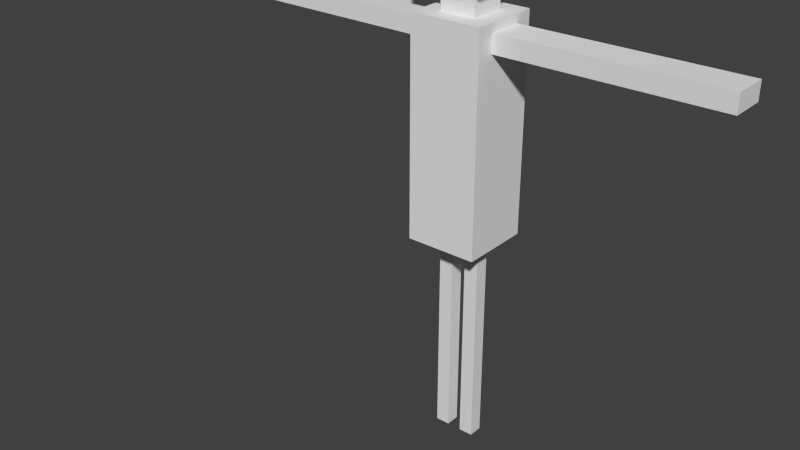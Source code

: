 # Source: Test.blend  (saved by Blender 2.70.0; exported with 4.5.12 LTS)
import bpy
from mathutils import Matrix  # noqa: F401  (used for matrix-valued properties, if any)

bpy.ops.wm.read_factory_settings(use_empty=True)
scene = bpy.context.scene
scene.name = 'Scene'

# ---- collections
col_collection_1 = bpy.data.collections.new('Collection 1'); scene.collection.children.link(col_collection_1)

# ---- world
world_world = bpy.data.worlds.new('World'); scene.world = world_world
world_world.color = (0.05088, 0.05088, 0.05088)
world_world.use_sun_shadow = False
world_world.sun_shadow_jitter_overblur = 0.0
world_world.cycles.sampling_method = 'MANUAL'
world_world.cycles.sample_map_resolution = 256

# ---- meshes
me_cube = bpy.data.meshes.new('Cube')
me_cube.from_pydata([(-0.5, -0.5, 3.0), (-0.5, 0.5, 3.0), (0.5, 0.5, 3.0), (0.5, -0.5, 3.0), (-0.5, -0.5, 4.5), (-0.5, 0.5, 4.5), (0.5, 0.5, 4.5), (0.5, -0.5, 4.5), (-0.5, -0.5, 6.0), (-0.5, 0.5, 6.0), (0.5, 0.5, 6.0), (0.5, -0.5, 6.0), (-0.5, -0.5, 5.5), (0.5, -0.5, 5.5), (0.5, 0.5, 5.5), (-0.5, 0.5, 5.5), (-0.25, -0.25, 6.0), (-0.25, 0.25, 6.0), (0.25, 0.25, 6.0), (0.25, -0.25, 6.0), (-0.25, -0.25, 6.5), (-0.25, 0.25, 6.5), (0.25, 0.25, 6.5), (0.25, -0.25, 6.5), (-0.5, -0.5, 6.5), (-0.5, 0.5, 6.5), (0.5, 0.5, 6.5), (0.5, -0.5, 6.5), (-0.5, -0.5, 7.25), (-0.5, 0.5, 7.25), (0.5, 0.5, 7.25), (0.5, -0.5, 7.25), (0.5, 0.25, 5.875), (0.5, -0.25, 5.875), (0.5, -0.25, 5.625), (0.5, 0.25, 5.625), (2.0, 0.25, 5.875), (2.0, -0.25, 5.875), (2.0, -0.25, 5.625), (2.0, 0.25, 5.625), (3.5, 0.25, 5.875), (3.5, -0.25, 5.875), (3.5, -0.25, 5.625), (3.5, 0.25, 5.625), (-0.5, -0.25, 5.875), (-0.5, 0.25, 5.875), (-0.5, -0.25, 5.625), (-0.5, 0.25, 5.625), (-2.0, -0.25, 5.875), (-2.0, 0.25, 5.875), (-2.0, -0.25, 5.625), (-2.0, 0.25, 5.625), (-3.5, -0.25, 5.875), (-3.5, 0.25, 5.875), (-3.5, -0.25, 5.625), (-3.5, 0.25, 5.625), (-0.5, 0.1, 3.0), (-0.5, -0.1, 3.0), (0.3, 0.5, 3.0), (0.1, 0.5, 3.0), (-0.1, 0.5, 3.0), (-0.3, 0.5, 3.0), (0.5, -0.1, 3.0), (0.5, 0.1, 3.0), (-0.3, -0.5, 3.0), (-0.1, -0.5, 3.0), (0.1, -0.5, 3.0), (0.3, -0.5, 3.0), (-0.3, -0.1, 3.0), (-0.1, -0.1, 3.0), (0.1, -0.1, 3.0), (0.3, -0.1, 3.0), (-0.3, 0.1, 3.0), (-0.1, 0.1, 3.0), (0.1, 0.1, 3.0), (0.3, 0.1, 3.0), (-0.3, -0.1, 1.5), (-0.1, -0.1, 1.5), (0.1, -0.1, 1.5), (0.3, -0.1, 1.5), (-0.3, 0.1, 1.5), (-0.1, 0.1, 1.5), (0.1, 0.1, 1.5), (0.3, 0.1, 1.5), (-0.3, -0.1, 0.0), (-0.1, -0.1, 0.0), (0.1, -0.1, 0.0), (0.3, -0.1, 0.0), (-0.3, 0.1, 0.0), (-0.1, 0.1, 0.0), (0.1, 0.1, 0.0), (0.3, 0.1, 0.0)], [], [(4, 5, 1, 56, 57, 0), (5, 6, 2, 58, 59, 60, 61, 1), (6, 7, 3, 62, 63, 2), (7, 4, 0, 64, 65, 66, 67, 3), (1, 61, 72, 56), (12, 13, 11, 8), (8, 11, 19, 16), (13, 14, 35, 34), (14, 15, 9, 10), (15, 12, 46, 47), (4, 7, 13, 12), (7, 6, 14, 13), (6, 5, 15, 14), (5, 4, 12, 15), (16, 19, 23, 20), (11, 10, 18, 19), (10, 9, 17, 18), (9, 8, 16, 17), (20, 23, 27, 24), (19, 18, 22, 23), (18, 17, 21, 22), (17, 16, 20, 21), (24, 27, 31, 28), (23, 22, 26, 27), (22, 21, 25, 26), (21, 20, 24, 25), (31, 30, 29, 28), (27, 26, 30, 31), (26, 25, 29, 30), (25, 24, 28, 29), (34, 35, 39, 38), (14, 10, 32, 35), (11, 13, 34, 33), (10, 11, 33, 32), (38, 39, 43, 42), (35, 32, 36, 39), (33, 34, 38, 37), (32, 33, 37, 36), (42, 43, 40, 41), (39, 36, 40, 43), (37, 38, 42, 41), (36, 37, 41, 40), (47, 46, 50, 51), (12, 8, 44, 46), (9, 15, 47, 45), (8, 9, 45, 44), (51, 50, 54, 55), (46, 44, 48, 50), (45, 47, 51, 49), (44, 45, 49, 48), (55, 54, 52, 53), (50, 48, 52, 54), (49, 51, 55, 53), (48, 49, 53, 52), (0, 57, 68, 64), (71, 75, 63, 62), (64, 68, 69, 65), (65, 69, 70, 66), (66, 70, 71, 67), (57, 56, 72, 68), (70, 74, 82, 78), (69, 73, 74, 70), (75, 71, 79, 83), (72, 61, 60, 73), (73, 60, 59, 74), (74, 59, 58, 75), (67, 71, 62, 3), (75, 58, 2, 63), (78, 82, 90, 86), (83, 79, 87, 91), (73, 69, 77, 81), (68, 72, 80, 76), (74, 75, 83, 82), (72, 73, 81, 80), (71, 70, 78, 79), (69, 68, 76, 77), (84, 88, 89, 85), (86, 90, 91, 87), (81, 77, 85, 89), (76, 80, 88, 84), (82, 83, 91, 90), (80, 81, 89, 88), (79, 78, 86, 87), (77, 76, 84, 85)])
_uv = me_cube.uv_layers.new(name='UVMap')
_uv.uv.foreach_set('vector', [0.2439, 0.4878, 0.2439, 0.6504, 0.0, 0.6504, 0.0, 0.5854, 0.0, 0.5528, 0.0, 0.4878, 0.1626, 0.2439, 1.938e-08, 0.2439, 0.0, 3.877e-08, 0.03252, 3.877e-08, 0.06504, 3.877e-08, 0.09756, 3.877e-08, 0.1301, 3.877e-08, 0.1626, 0.0, 0.3252, 0.2439, 0.1626, 0.2439, 0.1626, 0.0, 0.2276, 3.877e-08, 0.2602, 3.877e-08, 0.3252, 3.877e-08, 0.4878, 0.2439, 0.3252, 0.2439, 0.3252, 0.0, 0.3577, 0.0, 0.3902, 0.0, 0.4228, 0.0, 0.4553, 0.0, 0.4878, 0.0, 0.4878, 0.6504, 0.4878, 0.6179, 0.5528, 0.6179, 0.5528, 0.6504, 0.3252, 0.4065, 0.4878, 0.4065, 0.4878, 0.4878, 0.3252, 0.4878, 0.4878, 0.813, 0.4878, 0.6504, 0.5285, 0.6911, 0.5285, 0.7724, 0.1626, 0.4065, 0.3252, 0.4065, 0.2846, 0.4268, 0.2033, 0.4268, 3.877e-08, 0.4065, 0.1626, 0.4065, 0.1626, 0.4878, 4.846e-08, 0.4878, 0.4065, 0.6504, 0.4065, 0.4878, 0.4268, 0.5285, 0.4268, 0.6098, 0.3252, 0.2439, 0.4878, 0.2439, 0.4878, 0.4065, 0.3252, 0.4065, 0.1626, 0.2439, 0.3252, 0.2439, 0.3252, 0.4065, 0.1626, 0.4065, 1.938e-08, 0.2439, 0.1626, 0.2439, 0.1626, 0.4065, 3.877e-08, 0.4065, 0.2439, 0.6504, 0.2439, 0.4878, 0.4065, 0.4878, 0.4065, 0.6504, 0.5691, 0.813, 0.6504, 0.813, 0.6504, 0.8943, 0.5691, 0.8943, 0.4878, 0.6504, 0.6504, 0.6504, 0.6098, 0.6911, 0.5285, 0.6911, 0.6504, 0.6504, 0.6504, 0.813, 0.6098, 0.7724, 0.6098, 0.6911, 0.6504, 0.813, 0.4878, 0.813, 0.5285, 0.7724, 0.6098, 0.7724, 0.7724, 0.7724, 0.7724, 0.6911, 0.813, 0.6504, 0.813, 0.813, 0.0813, 0.8537, 0.1626, 0.8537, 0.1626, 0.935, 0.0813, 0.935, 0.4878, 0.813, 0.5691, 0.813, 0.5691, 0.8943, 0.4878, 0.8943, 0.0, 0.935, 0.0, 0.8537, 0.0813, 0.8537, 0.0813, 0.935, 0.4878, 0.7317, 0.4878, 0.8943, 0.3659, 0.8943, 0.3659, 0.7317, 0.7724, 0.6911, 0.6911, 0.6911, 0.6504, 0.6504, 0.813, 0.6504, 0.6911, 0.6911, 0.6911, 0.7724, 0.6504, 0.813, 0.6504, 0.6504, 0.6911, 0.7724, 0.7724, 0.7724, 0.813, 0.813, 0.6504, 0.813, 0.6504, 0.4878, 0.813, 0.4878, 0.813, 0.6504, 0.6504, 0.6504, 0.6504, 0.813, 0.813, 0.813, 0.813, 0.935, 0.6504, 0.935, 1.938e-08, 0.7317, 0.1626, 0.7317, 0.1626, 0.8537, 0.0, 0.8537, 0.2033, 0.7317, 0.3659, 0.7317, 0.3659, 0.8537, 0.2033, 0.8537, 4.846e-09, 0.7317, 0.0, 0.6504, 0.2439, 0.6504, 0.2439, 0.7317, 0.3252, 0.4065, 0.3252, 0.4878, 0.2846, 0.4675, 0.2846, 0.4268, 0.1626, 0.4878, 0.1626, 0.4065, 0.2033, 0.4268, 0.2033, 0.4675, 0.3252, 0.4878, 0.1626, 0.4878, 0.2033, 0.4675, 0.2846, 0.4675, 0.2439, 0.7317, 0.2439, 0.6504, 0.4878, 0.6504, 0.4878, 0.7317, 0.8537, 0.4878, 0.813, 0.4878, 0.813, 0.2439, 0.8537, 0.2439, 0.7317, 0.0, 0.7724, 0.0, 0.7724, 0.2439, 0.7317, 0.2439, 0.5691, 0.0, 0.6504, 4.846e-09, 0.6504, 0.2439, 0.5691, 0.2439, 1.0, 0.4878, 1.0, 0.5691, 0.9593, 0.5691, 0.9593, 0.4878, 0.8537, 0.2439, 0.813, 0.2439, 0.813, 0.0, 0.8537, 0.0, 0.7317, 0.2439, 0.7724, 0.2439, 0.7724, 0.4878, 0.7317, 0.4878, 0.5691, 0.2439, 0.6504, 0.2439, 0.6504, 0.4878, 0.5691, 0.4878, 0.7317, 0.4878, 0.6504, 0.4878, 0.6504, 0.2439, 0.7317, 0.2439, 0.4065, 0.4878, 0.4878, 0.4878, 0.4675, 0.5285, 0.4268, 0.5285, 0.4878, 0.6504, 0.4065, 0.6504, 0.4268, 0.6098, 0.4675, 0.6098, 0.4878, 0.4878, 0.4878, 0.6504, 0.4675, 0.6098, 0.4675, 0.5285, 0.7317, 0.2439, 0.6504, 0.2439, 0.6504, 0.0, 0.7317, 0.0, 0.813, 0.4878, 0.7724, 0.4878, 0.7724, 0.2439, 0.813, 0.2439, 0.8943, 0.4878, 0.8537, 0.4878, 0.8537, 0.2439, 0.8943, 0.2439, 0.5691, 0.4878, 0.4878, 0.4878, 0.4878, 0.2439, 0.5691, 0.2439, 0.2846, 0.8537, 0.3659, 0.8537, 0.3659, 0.8943, 0.2846, 0.8943, 0.813, 0.2439, 0.7724, 0.2439, 0.7724, 0.0, 0.813, 0.0, 0.8943, 0.2439, 0.8537, 0.2439, 0.8537, 0.0, 0.8943, 0.0, 0.5691, 0.2439, 0.4878, 0.2439, 0.4878, 0.0, 0.5691, 0.0, 0.6504, 0.6504, 0.5854, 0.6504, 0.5854, 0.6179, 0.6504, 0.6179, 0.5854, 0.5203, 0.5528, 0.5203, 0.5528, 0.4878, 0.5854, 0.4878, 0.6504, 0.6179, 0.5854, 0.6179, 0.5854, 0.5854, 0.6504, 0.5854, 0.6504, 0.5854, 0.5854, 0.5854, 0.5854, 0.5528, 0.6504, 0.5528, 0.6504, 0.5528, 0.5854, 0.5528, 0.5854, 0.5203, 0.6504, 0.5203, 0.5854, 0.6504, 0.5528, 0.6504, 0.5528, 0.6179, 0.5854, 0.6179, 0.6504, 0.9024, 0.6504, 0.935, 0.4065, 0.935, 0.4065, 0.9024, 0.5854, 0.5854, 0.5528, 0.5854, 0.5528, 0.5528, 0.5854, 0.5528, 0.8455, 0.9756, 0.813, 0.9756, 0.813, 0.7317, 0.8455, 0.7317, 0.5528, 0.6179, 0.4878, 0.6179, 0.4878, 0.5854, 0.5528, 0.5854, 0.5528, 0.5854, 0.4878, 0.5854, 0.4878, 0.5528, 0.5528, 0.5528, 0.5528, 0.5528, 0.4878, 0.5528, 0.4878, 0.5203, 0.5528, 0.5203, 0.6504, 0.5203, 0.5854, 0.5203, 0.5854, 0.4878, 0.6504, 0.4878, 0.5528, 0.5203, 0.4878, 0.5203, 0.4878, 0.4878, 0.5528, 0.4878, 0.4065, 0.9024, 0.4065, 0.935, 0.1626, 0.935, 0.1626, 0.9024, 0.8455, 0.7317, 0.813, 0.7317, 0.813, 0.4878, 0.8455, 0.4878, 0.8862, 0.9756, 0.8537, 0.9756, 0.8537, 0.7317, 0.8862, 0.7317, 0.6504, 0.935, 0.6504, 0.9675, 0.4065, 0.9675, 0.4065, 0.935, 0.9268, 0.4878, 0.8943, 0.4878, 0.8943, 0.2439, 0.9268, 0.2439, 0.9593, 0.4878, 0.9268, 0.4878, 0.9268, 0.2439, 0.9593, 0.2439, 0.9593, 0.9756, 0.9268, 0.9756, 0.9268, 0.7317, 0.9593, 0.7317, 0.9268, 0.9756, 0.8943, 0.9756, 0.8943, 0.7317, 0.9268, 0.7317, 0.2033, 0.7967, 0.1707, 0.7967, 0.1707, 0.7642, 0.2033, 0.7642, 0.2033, 0.7642, 0.1707, 0.7642, 0.1707, 0.7317, 0.2033, 0.7317, 0.8862, 0.7317, 0.8537, 0.7317, 0.8537, 0.4878, 0.8862, 0.4878, 0.4065, 0.935, 0.4065, 0.9675, 0.1626, 0.9675, 0.1626, 0.935, 0.9268, 0.2439, 0.8943, 0.2439, 0.8943, 3.029e-09, 0.9268, 0.0, 0.9593, 0.2439, 0.9268, 0.2439, 0.9268, 3.029e-09, 0.9593, 0.0, 0.9593, 0.7317, 0.9268, 0.7317, 0.9268, 0.4878, 0.9593, 0.4878, 0.9268, 0.7317, 0.8943, 0.7317, 0.8943, 0.4878, 0.9268, 0.4878])
me_cube.use_remesh_preserve_volume = False
me_cube.use_remesh_preserve_attributes = False
me_cube.use_mirror_vertex_groups = False
me_cube.update()
arm_armature_001 = bpy.data.armatures.new('Armature.001')  # bones are not reproduced

# ---- objects
ob_armature = bpy.data.objects.new('Armature', arm_armature_001)
ob_cube = bpy.data.objects.new('Cube', me_cube)

# ---- transforms, parenting, visibility, modifiers, constraints
ob_armature.location = (0.0, 0.0, 0.0)
ob_armature.show_in_front = True
ob_armature.lineart.crease_threshold = 0.0
ob_cube.location = (0.0, 0.0, 0.0)
ob_cube.lineart.crease_threshold = 0.0
_vg = ob_cube.vertex_groups.new(name='Lower Back')
for _i, _w in zip([0, 1, 2, 3, 4, 5, 6, 7, 56, 57, 58, 59, 60, 61, 62, 63, 64, 65, 66, 67, 68, 69, 70, 71, 72, 73, 74, 75], [1.0, 1.0, 1.0, 1.0, 1.0, 1.0, 1.0, 1.0, 1.0, 1.0, 1.0, 1.0, 1.0, 1.0, 1.0, 1.0, 1.0, 1.0, 1.0, 1.0, 1.0, 1.0, 1.0, 1.0, 1.0, 1.0, 1.0, 1.0]): _vg.add([_i], _w, 'REPLACE')
_vg = ob_cube.vertex_groups.new(name='Middle Back')
for _i, _w in zip([4, 5, 6, 7, 12, 13, 14, 15], [1.0, 1.0, 1.0, 1.0, 1.0, 1.0, 0.9866, 0.9467]): _vg.add([_i], _w, 'REPLACE')
_vg = ob_cube.vertex_groups.new(name='Upper Back')
for _i, _w in zip([8, 9, 10, 11, 12, 13, 14, 15, 16, 17, 18, 19, 32, 33, 34, 35, 44, 45, 46, 47], [0.9966, 1.0, 1.0, 0.9999, 1.0, 0.9998, 0.9995, 1.0, 1.0, 1.0, 1.0, 1.0, 1.0, 1.0, 1.0, 1.0, 1.0, 1.0, 1.0, 1.0]): _vg.add([_i], _w, 'REPLACE')
_vg = ob_cube.vertex_groups.new(name='Neck')
for _i, _w in zip([16, 17, 18, 19, 20, 21, 22, 23], [0.9817, 1.0, 1.0, 1.0, 1.0, 1.0, 1.0, 0.9996]): _vg.add([_i], _w, 'REPLACE')
_vg = ob_cube.vertex_groups.new(name='Head')
for _i, _w in zip([20, 21, 22, 23, 24, 25, 26, 27, 28, 29, 30, 31], [1.0, 1.0, 1.0, 1.0, 1.0, 1.0, 1.0, 1.0, 1.0, 1.0, 1.0, 0.9722]): _vg.add([_i], _w, 'REPLACE')
_vg = ob_cube.vertex_groups.new(name='Left Shoulder')
_vg.add([10, 11, 13, 14, 32, 33, 34, 35], 1.0, 'REPLACE')
_vg = ob_cube.vertex_groups.new(name='Left Bicep')
_vg.add([32, 33, 34, 35, 36, 37, 38, 39], 1.0, 'REPLACE')
_vg = ob_cube.vertex_groups.new(name='Left Forearm')
for _i, _w in zip([36, 37, 38, 39, 40, 41, 42, 43], [1.0, 1.0, 1.0, 1.0, 1.0, 1.0, 1.0, 1.0]): _vg.add([_i], _w, 'REPLACE')
_vg = ob_cube.vertex_groups.new(name='Right Shoulder')
for _i, _w in zip([8, 9, 12, 15, 44, 45, 46, 47], [1.0, 0.9999, 0.9996, 1.0, 1.0, 1.0, 1.0, 1.0]): _vg.add([_i], _w, 'REPLACE')
_vg = ob_cube.vertex_groups.new(name='Right Bicep')
for _i, _w in zip([5, 6, 44, 45, 46, 47, 48, 49, 50, 51], [0.001445, 0.04642, 1.0, 1.0, 1.0, 1.0, 0.9998, 1.0, 1.0, 1.0]): _vg.add([_i], _w, 'REPLACE')
_vg = ob_cube.vertex_groups.new(name='Right Forearm')
for _i, _w in zip([48, 49, 50, 51, 52, 53, 54, 55], [1.0, 1.0, 1.0, 1.0, 1.0, 1.0, 0.9999, 1.0]): _vg.add([_i], _w, 'REPLACE')
_vg = ob_cube.vertex_groups.new(name='Left Hip')
for _i, _w in zip([2, 3, 58, 59, 62, 63, 66, 67, 70, 71, 74, 75], [1.0, 1.0, 1.0, 1.0, 1.0, 1.0, 1.0, 0.9278, 1.0, 1.0, 1.0, 1.0]): _vg.add([_i], _w, 'REPLACE')
_vg = ob_cube.vertex_groups.new(name='Left Thigh')
for _i, _w in zip([70, 71, 74, 75, 78, 79, 82, 83], [0.9993, 1.0, 1.0, 1.0, 1.0, 1.0, 0.9893, 1.0]): _vg.add([_i], _w, 'REPLACE')
_vg = ob_cube.vertex_groups.new(name='Left Calf')
for _i, _w in zip([78, 79, 82, 83, 86, 87, 90, 91], [1.0, 1.0, 1.0, 0.9972, 1.0, 1.0, 1.0, 1.0]): _vg.add([_i], _w, 'REPLACE')
_vg = ob_cube.vertex_groups.new(name='Right Hip')
for _i, _w in zip([0, 1, 56, 57, 60, 61, 64, 65, 68, 69, 72, 73], [1.0, 1.0, 1.0, 1.0, 1.0, 1.0, 1.0, 1.0, 1.0, 1.0, 1.0, 1.0]): _vg.add([_i], _w, 'REPLACE')
_vg = ob_cube.vertex_groups.new(name='Right Thigh')
for _i, _w in zip([68, 69, 72, 73, 76, 77, 80, 81], [1.0, 1.0, 1.0, 1.0, 1.0, 1.0, 0.9996, 1.0]): _vg.add([_i], _w, 'REPLACE')
_vg = ob_cube.vertex_groups.new(name='Right Calf')
for _i, _w in zip([76, 77, 80, 81, 84, 85, 88, 89], [0.9999, 1.0, 1.0, 1.0, 1.0, 1.0, 1.0, 1.0]): _vg.add([_i], _w, 'REPLACE')
_m = ob_cube.modifiers.new('Armature', 'ARMATURE')
_m.object = ob_armature

# ---- collection membership
col_collection_1.objects.link(ob_armature)
col_collection_1.objects.link(ob_cube)

# ---- scene / render settings (as saved in the file)
scene.frame_start = 1; scene.frame_end = 250; scene.frame_set(3)
scene.render.engine = 'BLENDER_EEVEE_NEXT'
scene.render.resolution_percentage = 50
scene.render.dither_intensity = 0.0
scene.cycles.use_denoising = False
scene.cycles.samples = 10
scene.cycles.sampling_pattern = 'TABULATED_SOBOL'
scene.cycles.light_sampling_threshold = 0.0
scene.cycles.use_adaptive_sampling = False
scene.cycles.use_light_tree = False
scene.cycles.blur_glossy = 0.0
scene.cycles.volume_bounces = 1
scene.cycles.pixel_filter_type = 'GAUSSIAN'
scene.cycles.sample_clamp_indirect = 0.0
scene.view_settings.view_transform = 'Standard'
bpy.context.view_layer.update()

# ---- added for rendering (the .blend has no active camera and no usable light): camera, sun
cam_auto = bpy.data.cameras.new('AutoCamera')
cam_auto.lens = 50.0
cam_auto.sensor_width = 36.0
cam_auto.clip_end = 1000.0
ob_auto_camera = bpy.data.objects.new('AutoCamera', cam_auto)
scene.collection.objects.link(ob_auto_camera)
ob_auto_camera.location = (7.53915, -10.3379, 9.69827)
ob_auto_camera.rotation_euler = (1.09748, -7.21219e-08, 0.694738)
scene.camera = ob_auto_camera
light_auto_sun = bpy.data.lights.new('AutoSun', 'SUN')
light_auto_sun.energy = 3.0
light_auto_sun.angle = 0.0523599
ob_auto_sun = bpy.data.objects.new('AutoSun', light_auto_sun)
scene.collection.objects.link(ob_auto_sun)
ob_auto_sun.rotation_euler = (0.872665, 0.174533, 0.523599)
bpy.context.view_layer.update()
